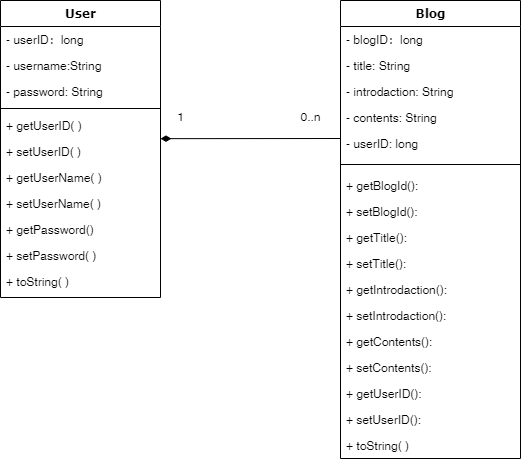

The diagram above was exported from draw.io. Its source (the exported page's mxGraphModel, read from the mxfile embedded in the PNG):
<mxGraphModel dx="1038" dy="547" grid="1" gridSize="10" guides="1" tooltips="1" connect="1" arrows="1" fold="1" page="1" pageScale="1" pageWidth="827" pageHeight="1169" math="0" shadow="0">
  <root>
    <mxCell id="0" />
    <mxCell id="1" parent="0" />
    <mxCell id="7SVBNPAG_CEu8UrMZ6_7-1" value="User" style="swimlane;html=1;fontStyle=1;align=center;verticalAlign=top;childLayout=stackLayout;horizontal=1;startSize=26;horizontalStack=0;resizeParent=1;resizeLast=0;collapsible=1;marginBottom=0;swimlaneFillColor=#ffffff;rounded=0;shadow=0;comic=0;labelBackgroundColor=none;strokeWidth=1;fillColor=none;fontFamily=Verdana;fontSize=12" vertex="1" parent="1">
      <mxGeometry x="180" y="200" width="160" height="297" as="geometry" />
    </mxCell>
    <mxCell id="7SVBNPAG_CEu8UrMZ6_7-2" value="- userID：long" style="text;html=1;strokeColor=none;fillColor=none;align=left;verticalAlign=top;spacingLeft=4;spacingRight=4;whiteSpace=wrap;overflow=hidden;rotatable=0;points=[[0,0.5],[1,0.5]];portConstraint=eastwest;" vertex="1" parent="7SVBNPAG_CEu8UrMZ6_7-1">
      <mxGeometry y="26" width="160" height="26" as="geometry" />
    </mxCell>
    <mxCell id="7SVBNPAG_CEu8UrMZ6_7-3" value="- username:String&amp;nbsp;" style="text;html=1;strokeColor=none;fillColor=none;align=left;verticalAlign=top;spacingLeft=4;spacingRight=4;whiteSpace=wrap;overflow=hidden;rotatable=0;points=[[0,0.5],[1,0.5]];portConstraint=eastwest;" vertex="1" parent="7SVBNPAG_CEu8UrMZ6_7-1">
      <mxGeometry y="52" width="160" height="26" as="geometry" />
    </mxCell>
    <mxCell id="7SVBNPAG_CEu8UrMZ6_7-4" value="- password: String" style="text;html=1;strokeColor=none;fillColor=none;align=left;verticalAlign=top;spacingLeft=4;spacingRight=4;whiteSpace=wrap;overflow=hidden;rotatable=0;points=[[0,0.5],[1,0.5]];portConstraint=eastwest;" vertex="1" parent="7SVBNPAG_CEu8UrMZ6_7-1">
      <mxGeometry y="78" width="160" height="26" as="geometry" />
    </mxCell>
    <mxCell id="7SVBNPAG_CEu8UrMZ6_7-5" value="" style="line;html=1;strokeWidth=1;fillColor=none;align=left;verticalAlign=middle;spacingTop=-1;spacingLeft=3;spacingRight=3;rotatable=0;labelPosition=right;points=[];portConstraint=eastwest;" vertex="1" parent="7SVBNPAG_CEu8UrMZ6_7-1">
      <mxGeometry y="104" width="160" height="8" as="geometry" />
    </mxCell>
    <mxCell id="7SVBNPAG_CEu8UrMZ6_7-6" value="+ getUserID( )" style="text;html=1;strokeColor=none;fillColor=none;align=left;verticalAlign=top;spacingLeft=4;spacingRight=4;whiteSpace=wrap;overflow=hidden;rotatable=0;points=[[0,0.5],[1,0.5]];portConstraint=eastwest;" vertex="1" parent="7SVBNPAG_CEu8UrMZ6_7-1">
      <mxGeometry y="112" width="160" height="26" as="geometry" />
    </mxCell>
    <mxCell id="7SVBNPAG_CEu8UrMZ6_7-7" value="+ setUserID( )" style="text;html=1;strokeColor=none;fillColor=none;align=left;verticalAlign=top;spacingLeft=4;spacingRight=4;whiteSpace=wrap;overflow=hidden;rotatable=0;points=[[0,0.5],[1,0.5]];portConstraint=eastwest;" vertex="1" parent="7SVBNPAG_CEu8UrMZ6_7-1">
      <mxGeometry y="138" width="160" height="26" as="geometry" />
    </mxCell>
    <mxCell id="7SVBNPAG_CEu8UrMZ6_7-8" value="+ getUserName( )" style="text;html=1;strokeColor=none;fillColor=none;align=left;verticalAlign=top;spacingLeft=4;spacingRight=4;whiteSpace=wrap;overflow=hidden;rotatable=0;points=[[0,0.5],[1,0.5]];portConstraint=eastwest;" vertex="1" parent="7SVBNPAG_CEu8UrMZ6_7-1">
      <mxGeometry y="164" width="160" height="26" as="geometry" />
    </mxCell>
    <mxCell id="7SVBNPAG_CEu8UrMZ6_7-9" value="+ setUserName( )" style="text;html=1;strokeColor=none;fillColor=none;align=left;verticalAlign=top;spacingLeft=4;spacingRight=4;whiteSpace=wrap;overflow=hidden;rotatable=0;points=[[0,0.5],[1,0.5]];portConstraint=eastwest;" vertex="1" parent="7SVBNPAG_CEu8UrMZ6_7-1">
      <mxGeometry y="190" width="160" height="26" as="geometry" />
    </mxCell>
    <mxCell id="7SVBNPAG_CEu8UrMZ6_7-10" value="+ getPassword()" style="text;html=1;strokeColor=none;fillColor=none;align=left;verticalAlign=top;spacingLeft=4;spacingRight=4;whiteSpace=wrap;overflow=hidden;rotatable=0;points=[[0,0.5],[1,0.5]];portConstraint=eastwest;" vertex="1" parent="7SVBNPAG_CEu8UrMZ6_7-1">
      <mxGeometry y="216" width="160" height="26" as="geometry" />
    </mxCell>
    <mxCell id="7SVBNPAG_CEu8UrMZ6_7-11" value="+ setPassword( )" style="text;html=1;strokeColor=none;fillColor=none;align=left;verticalAlign=top;spacingLeft=4;spacingRight=4;whiteSpace=wrap;overflow=hidden;rotatable=0;points=[[0,0.5],[1,0.5]];portConstraint=eastwest;" vertex="1" parent="7SVBNPAG_CEu8UrMZ6_7-1">
      <mxGeometry y="242" width="160" height="26" as="geometry" />
    </mxCell>
    <mxCell id="7SVBNPAG_CEu8UrMZ6_7-12" value="+ toString( )" style="text;html=1;strokeColor=none;fillColor=none;align=left;verticalAlign=top;spacingLeft=4;spacingRight=4;whiteSpace=wrap;overflow=hidden;rotatable=0;points=[[0,0.5],[1,0.5]];portConstraint=eastwest;" vertex="1" parent="7SVBNPAG_CEu8UrMZ6_7-1">
      <mxGeometry y="268" width="160" height="26" as="geometry" />
    </mxCell>
    <mxCell id="7SVBNPAG_CEu8UrMZ6_7-13" value="Blog" style="swimlane;html=1;fontStyle=1;align=center;verticalAlign=top;childLayout=stackLayout;horizontal=1;startSize=26;horizontalStack=0;resizeParent=1;resizeLast=0;collapsible=1;marginBottom=0;swimlaneFillColor=#ffffff;rounded=0;shadow=0;comic=0;labelBackgroundColor=none;strokeWidth=1;fillColor=none;fontFamily=Verdana;fontSize=12" vertex="1" parent="1">
      <mxGeometry x="520" y="200" width="180" height="458" as="geometry" />
    </mxCell>
    <mxCell id="7SVBNPAG_CEu8UrMZ6_7-14" value="- blogID：long" style="text;html=1;strokeColor=none;fillColor=none;align=left;verticalAlign=top;spacingLeft=4;spacingRight=4;whiteSpace=wrap;overflow=hidden;rotatable=0;points=[[0,0.5],[1,0.5]];portConstraint=eastwest;" vertex="1" parent="7SVBNPAG_CEu8UrMZ6_7-13">
      <mxGeometry y="26" width="180" height="26" as="geometry" />
    </mxCell>
    <mxCell id="7SVBNPAG_CEu8UrMZ6_7-15" value="- title: String" style="text;html=1;strokeColor=none;fillColor=none;align=left;verticalAlign=top;spacingLeft=4;spacingRight=4;whiteSpace=wrap;overflow=hidden;rotatable=0;points=[[0,0.5],[1,0.5]];portConstraint=eastwest;" vertex="1" parent="7SVBNPAG_CEu8UrMZ6_7-13">
      <mxGeometry y="52" width="180" height="26" as="geometry" />
    </mxCell>
    <mxCell id="7SVBNPAG_CEu8UrMZ6_7-16" value="- introdaction: String" style="text;html=1;strokeColor=none;fillColor=none;align=left;verticalAlign=top;spacingLeft=4;spacingRight=4;whiteSpace=wrap;overflow=hidden;rotatable=0;points=[[0,0.5],[1,0.5]];portConstraint=eastwest;" vertex="1" parent="7SVBNPAG_CEu8UrMZ6_7-13">
      <mxGeometry y="78" width="180" height="26" as="geometry" />
    </mxCell>
    <mxCell id="7SVBNPAG_CEu8UrMZ6_7-17" value="- contents: String" style="text;html=1;strokeColor=none;fillColor=none;align=left;verticalAlign=top;spacingLeft=4;spacingRight=4;whiteSpace=wrap;overflow=hidden;rotatable=0;points=[[0,0.5],[1,0.5]];portConstraint=eastwest;" vertex="1" parent="7SVBNPAG_CEu8UrMZ6_7-13">
      <mxGeometry y="104" width="180" height="26" as="geometry" />
    </mxCell>
    <mxCell id="7SVBNPAG_CEu8UrMZ6_7-18" value="- userID: long" style="text;html=1;strokeColor=none;fillColor=none;align=left;verticalAlign=top;spacingLeft=4;spacingRight=4;whiteSpace=wrap;overflow=hidden;rotatable=0;points=[[0,0.5],[1,0.5]];portConstraint=eastwest;" vertex="1" parent="7SVBNPAG_CEu8UrMZ6_7-13">
      <mxGeometry y="130" width="180" height="26" as="geometry" />
    </mxCell>
    <mxCell id="7SVBNPAG_CEu8UrMZ6_7-19" value="" style="line;html=1;strokeWidth=1;fillColor=none;align=left;verticalAlign=middle;spacingTop=-1;spacingLeft=3;spacingRight=3;rotatable=0;labelPosition=right;points=[];portConstraint=eastwest;" vertex="1" parent="7SVBNPAG_CEu8UrMZ6_7-13">
      <mxGeometry y="156" width="180" height="16" as="geometry" />
    </mxCell>
    <mxCell id="7SVBNPAG_CEu8UrMZ6_7-20" value="+ getBlogId():&amp;nbsp;" style="text;html=1;strokeColor=none;fillColor=none;align=left;verticalAlign=top;spacingLeft=4;spacingRight=4;whiteSpace=wrap;overflow=hidden;rotatable=0;points=[[0,0.5],[1,0.5]];portConstraint=eastwest;" vertex="1" parent="7SVBNPAG_CEu8UrMZ6_7-13">
      <mxGeometry y="172" width="180" height="26" as="geometry" />
    </mxCell>
    <mxCell id="7SVBNPAG_CEu8UrMZ6_7-21" value="+ setBlogId():" style="text;html=1;strokeColor=none;fillColor=none;align=left;verticalAlign=top;spacingLeft=4;spacingRight=4;whiteSpace=wrap;overflow=hidden;rotatable=0;points=[[0,0.5],[1,0.5]];portConstraint=eastwest;" vertex="1" parent="7SVBNPAG_CEu8UrMZ6_7-13">
      <mxGeometry y="198" width="180" height="26" as="geometry" />
    </mxCell>
    <mxCell id="7SVBNPAG_CEu8UrMZ6_7-22" value="+ getTitle():" style="text;html=1;strokeColor=none;fillColor=none;align=left;verticalAlign=top;spacingLeft=4;spacingRight=4;whiteSpace=wrap;overflow=hidden;rotatable=0;points=[[0,0.5],[1,0.5]];portConstraint=eastwest;" vertex="1" parent="7SVBNPAG_CEu8UrMZ6_7-13">
      <mxGeometry y="224" width="180" height="26" as="geometry" />
    </mxCell>
    <mxCell id="7SVBNPAG_CEu8UrMZ6_7-23" value="+ setTitle():" style="text;html=1;strokeColor=none;fillColor=none;align=left;verticalAlign=top;spacingLeft=4;spacingRight=4;whiteSpace=wrap;overflow=hidden;rotatable=0;points=[[0,0.5],[1,0.5]];portConstraint=eastwest;" vertex="1" parent="7SVBNPAG_CEu8UrMZ6_7-13">
      <mxGeometry y="250" width="180" height="26" as="geometry" />
    </mxCell>
    <mxCell id="7SVBNPAG_CEu8UrMZ6_7-24" value="+ getIntrodaction():" style="text;html=1;strokeColor=none;fillColor=none;align=left;verticalAlign=top;spacingLeft=4;spacingRight=4;whiteSpace=wrap;overflow=hidden;rotatable=0;points=[[0,0.5],[1,0.5]];portConstraint=eastwest;" vertex="1" parent="7SVBNPAG_CEu8UrMZ6_7-13">
      <mxGeometry y="276" width="180" height="26" as="geometry" />
    </mxCell>
    <mxCell id="7SVBNPAG_CEu8UrMZ6_7-25" value="+ setIntrodaction():" style="text;html=1;strokeColor=none;fillColor=none;align=left;verticalAlign=top;spacingLeft=4;spacingRight=4;whiteSpace=wrap;overflow=hidden;rotatable=0;points=[[0,0.5],[1,0.5]];portConstraint=eastwest;" vertex="1" parent="7SVBNPAG_CEu8UrMZ6_7-13">
      <mxGeometry y="302" width="180" height="26" as="geometry" />
    </mxCell>
    <mxCell id="7SVBNPAG_CEu8UrMZ6_7-26" value="+ getContents():" style="text;html=1;strokeColor=none;fillColor=none;align=left;verticalAlign=top;spacingLeft=4;spacingRight=4;whiteSpace=wrap;overflow=hidden;rotatable=0;points=[[0,0.5],[1,0.5]];portConstraint=eastwest;" vertex="1" parent="7SVBNPAG_CEu8UrMZ6_7-13">
      <mxGeometry y="328" width="180" height="26" as="geometry" />
    </mxCell>
    <mxCell id="7SVBNPAG_CEu8UrMZ6_7-27" value="+ setContents():" style="text;html=1;strokeColor=none;fillColor=none;align=left;verticalAlign=top;spacingLeft=4;spacingRight=4;whiteSpace=wrap;overflow=hidden;rotatable=0;points=[[0,0.5],[1,0.5]];portConstraint=eastwest;" vertex="1" parent="7SVBNPAG_CEu8UrMZ6_7-13">
      <mxGeometry y="354" width="180" height="26" as="geometry" />
    </mxCell>
    <mxCell id="7SVBNPAG_CEu8UrMZ6_7-28" value="+ getUserID():" style="text;html=1;strokeColor=none;fillColor=none;align=left;verticalAlign=top;spacingLeft=4;spacingRight=4;whiteSpace=wrap;overflow=hidden;rotatable=0;points=[[0,0.5],[1,0.5]];portConstraint=eastwest;" vertex="1" parent="7SVBNPAG_CEu8UrMZ6_7-13">
      <mxGeometry y="380" width="180" height="26" as="geometry" />
    </mxCell>
    <mxCell id="7SVBNPAG_CEu8UrMZ6_7-29" value="+ setUserID():" style="text;html=1;strokeColor=none;fillColor=none;align=left;verticalAlign=top;spacingLeft=4;spacingRight=4;whiteSpace=wrap;overflow=hidden;rotatable=0;points=[[0,0.5],[1,0.5]];portConstraint=eastwest;" vertex="1" parent="7SVBNPAG_CEu8UrMZ6_7-13">
      <mxGeometry y="406" width="180" height="26" as="geometry" />
    </mxCell>
    <mxCell id="7SVBNPAG_CEu8UrMZ6_7-30" value="+ toString( )" style="text;html=1;strokeColor=none;fillColor=none;align=left;verticalAlign=top;spacingLeft=4;spacingRight=4;whiteSpace=wrap;overflow=hidden;rotatable=0;points=[[0,0.5],[1,0.5]];portConstraint=eastwest;" vertex="1" parent="7SVBNPAG_CEu8UrMZ6_7-13">
      <mxGeometry y="432" width="180" height="26" as="geometry" />
    </mxCell>
    <mxCell id="7SVBNPAG_CEu8UrMZ6_7-31" value="" style="endArrow=none;startArrow=diamondThin;endFill=0;startFill=1;html=1;verticalAlign=bottom;labelBackgroundColor=none;strokeWidth=1;startSize=8;endSize=8;rounded=0;" edge="1" parent="1">
      <mxGeometry width="160" relative="1" as="geometry">
        <mxPoint x="340" y="338.15999999999997" as="sourcePoint" />
        <mxPoint x="520" y="338" as="targetPoint" />
      </mxGeometry>
    </mxCell>
    <mxCell id="7SVBNPAG_CEu8UrMZ6_7-32" value="1" style="text;html=1;resizable=0;autosize=1;align=center;verticalAlign=middle;points=[];fillColor=none;strokeColor=none;rounded=0;" vertex="1" parent="1">
      <mxGeometry x="350" y="307" width="20" height="20" as="geometry" />
    </mxCell>
    <mxCell id="7SVBNPAG_CEu8UrMZ6_7-33" value="0..n" style="text;html=1;resizable=0;autosize=1;align=center;verticalAlign=middle;points=[];fillColor=none;strokeColor=none;rounded=0;" vertex="1" parent="1">
      <mxGeometry x="470" y="307" width="40" height="20" as="geometry" />
    </mxCell>
  </root>
</mxGraphModel>